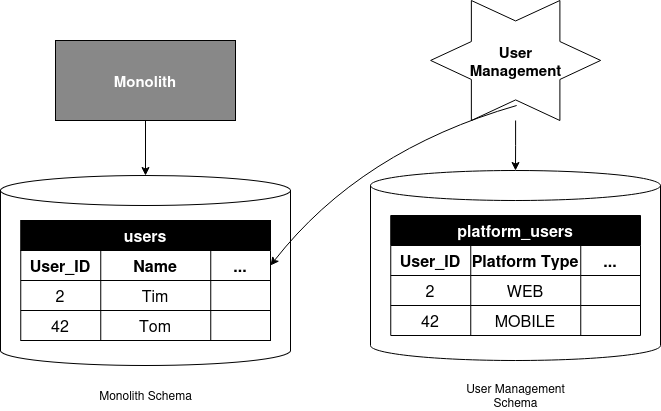

The diagram above was exported from draw.io. Its source (the exported page's mxGraphModel, read from the mxfile embedded in the PNG):
<mxGraphModel dx="1426" dy="827" grid="1" gridSize="10" guides="1" tooltips="1" connect="1" arrows="1" fold="1" page="1" pageScale="1" pageWidth="850" pageHeight="1100" math="0" shadow="0">
  <root>
    <mxCell id="0" />
    <mxCell id="1" parent="0" />
    <mxCell id="pcAxuMDVrskH4mFiQJYV-2" value="" style="shape=cylinder3;whiteSpace=wrap;html=1;boundedLbl=1;backgroundOutline=1;size=15;fillColor=light-dark(#FFFFFF,#000000);" vertex="1" parent="1">
      <mxGeometry x="260" y="445" width="290" height="190" as="geometry" />
    </mxCell>
    <mxCell id="pcAxuMDVrskH4mFiQJYV-3" value="users" style="shape=table;startSize=30;container=1;collapsible=0;childLayout=tableLayout;strokeColor=light-dark(#000000,#FFFFFF);fontSize=16;fontStyle=1;gradientColor=none;swimlaneFillColor=light-dark(#FFFFFF,#000000);fillColor=light-dark(#000000,#FFFFFF);fontColor=light-dark(#FFFFFF,#000000);" vertex="1" parent="1">
      <mxGeometry x="280.25" y="490" width="249.75" height="120" as="geometry" />
    </mxCell>
    <mxCell id="pcAxuMDVrskH4mFiQJYV-4" value="" style="shape=tableRow;horizontal=0;startSize=0;swimlaneHead=0;swimlaneBody=0;strokeColor=inherit;top=0;left=0;bottom=0;right=0;collapsible=0;dropTarget=0;fillColor=none;points=[[0,0.5],[1,0.5]];portConstraint=eastwest;fontSize=16;fontColor=light-dark(#000000,#FFFFFF);" vertex="1" parent="pcAxuMDVrskH4mFiQJYV-3">
      <mxGeometry y="30" width="249.75" height="30" as="geometry" />
    </mxCell>
    <mxCell id="pcAxuMDVrskH4mFiQJYV-5" value="&lt;b style=&quot;&quot;&gt;User_ID&lt;/b&gt;" style="shape=partialRectangle;html=1;whiteSpace=wrap;connectable=0;strokeColor=inherit;overflow=hidden;fillColor=none;top=0;left=0;bottom=0;right=0;pointerEvents=1;fontSize=16;fontColor=light-dark(#000000,#FFFFFF);" vertex="1" parent="pcAxuMDVrskH4mFiQJYV-4">
      <mxGeometry width="80" height="30" as="geometry">
        <mxRectangle width="80" height="30" as="alternateBounds" />
      </mxGeometry>
    </mxCell>
    <mxCell id="pcAxuMDVrskH4mFiQJYV-6" value="&lt;b style=&quot;color: light-dark(rgb(0, 0, 0), rgb(255, 255, 255));&quot;&gt;Name&lt;/b&gt;" style="shape=partialRectangle;html=1;whiteSpace=wrap;connectable=0;strokeColor=inherit;overflow=hidden;fillColor=none;top=0;left=0;bottom=0;right=0;pointerEvents=1;fontSize=16;fontColor=light-dark(#FFFFFF,#000000);" vertex="1" parent="pcAxuMDVrskH4mFiQJYV-4">
      <mxGeometry x="80" width="110" height="30" as="geometry">
        <mxRectangle width="110" height="30" as="alternateBounds" />
      </mxGeometry>
    </mxCell>
    <mxCell id="pcAxuMDVrskH4mFiQJYV-7" value="..." style="shape=partialRectangle;html=1;whiteSpace=wrap;connectable=0;strokeColor=inherit;overflow=hidden;fillColor=none;top=0;left=0;bottom=0;right=0;pointerEvents=1;fontSize=16;fontColor=light-dark(#000000,#FFFFFF);fontStyle=1" vertex="1" parent="pcAxuMDVrskH4mFiQJYV-4">
      <mxGeometry x="190" width="60" height="30" as="geometry">
        <mxRectangle width="60" height="30" as="alternateBounds" />
      </mxGeometry>
    </mxCell>
    <mxCell id="pcAxuMDVrskH4mFiQJYV-8" value="" style="shape=tableRow;horizontal=0;startSize=0;swimlaneHead=0;swimlaneBody=0;strokeColor=inherit;top=0;left=0;bottom=0;right=0;collapsible=0;dropTarget=0;fillColor=none;points=[[0,0.5],[1,0.5]];portConstraint=eastwest;fontSize=16;" vertex="1" parent="pcAxuMDVrskH4mFiQJYV-3">
      <mxGeometry y="60" width="249.75" height="30" as="geometry" />
    </mxCell>
    <mxCell id="pcAxuMDVrskH4mFiQJYV-9" value="&lt;span style=&quot;&quot;&gt;2&lt;/span&gt;" style="shape=partialRectangle;html=1;whiteSpace=wrap;connectable=0;strokeColor=inherit;overflow=hidden;fillColor=none;top=0;left=0;bottom=0;right=0;pointerEvents=1;fontSize=16;fontColor=light-dark(#000000,#FFFFFF);" vertex="1" parent="pcAxuMDVrskH4mFiQJYV-8">
      <mxGeometry width="80" height="30" as="geometry">
        <mxRectangle width="80" height="30" as="alternateBounds" />
      </mxGeometry>
    </mxCell>
    <mxCell id="pcAxuMDVrskH4mFiQJYV-10" value="Tim" style="shape=partialRectangle;html=1;whiteSpace=wrap;connectable=0;strokeColor=inherit;overflow=hidden;fillColor=none;top=0;left=0;bottom=0;right=0;pointerEvents=1;fontSize=16;fontColor=light-dark(#000000,#FFFFFF);" vertex="1" parent="pcAxuMDVrskH4mFiQJYV-8">
      <mxGeometry x="80" width="110" height="30" as="geometry">
        <mxRectangle width="110" height="30" as="alternateBounds" />
      </mxGeometry>
    </mxCell>
    <mxCell id="pcAxuMDVrskH4mFiQJYV-11" value="" style="shape=partialRectangle;html=1;whiteSpace=wrap;connectable=0;strokeColor=inherit;overflow=hidden;fillColor=none;top=0;left=0;bottom=0;right=0;pointerEvents=1;fontSize=16;fontColor=light-dark(#000000,#FFFFFF);" vertex="1" parent="pcAxuMDVrskH4mFiQJYV-8">
      <mxGeometry x="190" width="60" height="30" as="geometry">
        <mxRectangle width="60" height="30" as="alternateBounds" />
      </mxGeometry>
    </mxCell>
    <mxCell id="pcAxuMDVrskH4mFiQJYV-12" value="" style="shape=tableRow;horizontal=0;startSize=0;swimlaneHead=0;swimlaneBody=0;strokeColor=inherit;top=0;left=0;bottom=0;right=0;collapsible=0;dropTarget=0;fillColor=none;points=[[0,0.5],[1,0.5]];portConstraint=eastwest;fontSize=16;" vertex="1" parent="pcAxuMDVrskH4mFiQJYV-3">
      <mxGeometry y="90" width="249.75" height="30" as="geometry" />
    </mxCell>
    <mxCell id="pcAxuMDVrskH4mFiQJYV-13" value="&lt;span style=&quot;&quot;&gt;42&lt;/span&gt;" style="shape=partialRectangle;html=1;whiteSpace=wrap;connectable=0;strokeColor=inherit;overflow=hidden;fillColor=none;top=0;left=0;bottom=0;right=0;pointerEvents=1;fontSize=16;fontColor=light-dark(#000000,#FFFFFF);" vertex="1" parent="pcAxuMDVrskH4mFiQJYV-12">
      <mxGeometry width="80" height="30" as="geometry">
        <mxRectangle width="80" height="30" as="alternateBounds" />
      </mxGeometry>
    </mxCell>
    <mxCell id="pcAxuMDVrskH4mFiQJYV-14" value="Tom" style="shape=partialRectangle;html=1;whiteSpace=wrap;connectable=0;strokeColor=inherit;overflow=hidden;fillColor=none;top=0;left=0;bottom=0;right=0;pointerEvents=1;fontSize=16;fontColor=light-dark(#000000,#FFFFFF);" vertex="1" parent="pcAxuMDVrskH4mFiQJYV-12">
      <mxGeometry x="80" width="110" height="30" as="geometry">
        <mxRectangle width="110" height="30" as="alternateBounds" />
      </mxGeometry>
    </mxCell>
    <mxCell id="pcAxuMDVrskH4mFiQJYV-15" value="" style="shape=partialRectangle;html=1;whiteSpace=wrap;connectable=0;strokeColor=inherit;overflow=hidden;fillColor=none;top=0;left=0;bottom=0;right=0;pointerEvents=1;fontSize=16;fontColor=light-dark(#000000,#FFFFFF);" vertex="1" parent="pcAxuMDVrskH4mFiQJYV-12">
      <mxGeometry x="190" width="60" height="30" as="geometry">
        <mxRectangle width="60" height="30" as="alternateBounds" />
      </mxGeometry>
    </mxCell>
    <mxCell id="pcAxuMDVrskH4mFiQJYV-22" value="" style="edgeStyle=orthogonalEdgeStyle;rounded=0;orthogonalLoop=1;jettySize=auto;html=1;" edge="1" parent="1" source="pcAxuMDVrskH4mFiQJYV-17" target="pcAxuMDVrskH4mFiQJYV-2">
      <mxGeometry relative="1" as="geometry" />
    </mxCell>
    <mxCell id="pcAxuMDVrskH4mFiQJYV-17" value="&lt;div&gt;Monolith&lt;/div&gt;" style="rounded=0;whiteSpace=wrap;html=1;fillColor=light-dark(#888888,#818181);fontColor=light-dark(#FFFFFF,#000000);fontSize=15;fontStyle=1" vertex="1" parent="1">
      <mxGeometry x="315" y="310" width="180" height="80" as="geometry" />
    </mxCell>
    <mxCell id="pcAxuMDVrskH4mFiQJYV-40" value="" style="edgeStyle=orthogonalEdgeStyle;rounded=0;orthogonalLoop=1;jettySize=auto;html=1;" edge="1" parent="1" source="pcAxuMDVrskH4mFiQJYV-18" target="pcAxuMDVrskH4mFiQJYV-24">
      <mxGeometry relative="1" as="geometry" />
    </mxCell>
    <mxCell id="pcAxuMDVrskH4mFiQJYV-18" value="User&lt;br&gt;Management" style="verticalLabelPosition=middle;verticalAlign=middle;html=1;shape=mxgraph.basic.6_point_star;labelPosition=center;align=center;fontSize=15;fontStyle=1" vertex="1" parent="1">
      <mxGeometry x="690.13" y="270" width="170" height="120" as="geometry" />
    </mxCell>
    <mxCell id="pcAxuMDVrskH4mFiQJYV-20" value="" style="endArrow=classic;html=1;rounded=0;entryX=1;entryY=0.5;entryDx=0;entryDy=0;exitX=0.506;exitY=0.875;exitDx=0;exitDy=0;exitPerimeter=0;curved=1;" edge="1" parent="1" source="pcAxuMDVrskH4mFiQJYV-18" target="pcAxuMDVrskH4mFiQJYV-4">
      <mxGeometry width="50" height="50" relative="1" as="geometry">
        <mxPoint x="500" y="585" as="sourcePoint" />
        <mxPoint x="550" y="535" as="targetPoint" />
        <Array as="points">
          <mxPoint x="620" y="420" />
        </Array>
      </mxGeometry>
    </mxCell>
    <mxCell id="pcAxuMDVrskH4mFiQJYV-23" value="Monolith Schema" style="text;html=1;align=center;verticalAlign=middle;whiteSpace=wrap;rounded=0;" vertex="1" parent="1">
      <mxGeometry x="332.5" y="650" width="145" height="30" as="geometry" />
    </mxCell>
    <mxCell id="pcAxuMDVrskH4mFiQJYV-24" value="" style="shape=cylinder3;whiteSpace=wrap;html=1;boundedLbl=1;backgroundOutline=1;size=15;fillColor=light-dark(#FFFFFF,#000000);" vertex="1" parent="1">
      <mxGeometry x="630" y="440" width="290" height="190" as="geometry" />
    </mxCell>
    <mxCell id="pcAxuMDVrskH4mFiQJYV-25" value="platform_users" style="shape=table;startSize=30;container=1;collapsible=0;childLayout=tableLayout;strokeColor=light-dark(#000000,#FFFFFF);fontSize=16;fontStyle=1;gradientColor=none;swimlaneFillColor=light-dark(#FFFFFF,#000000);fillColor=light-dark(#000000,#FFFFFF);fontColor=light-dark(#FFFFFF,#000000);" vertex="1" parent="1">
      <mxGeometry x="650.25" y="485" width="249.75" height="120" as="geometry" />
    </mxCell>
    <mxCell id="pcAxuMDVrskH4mFiQJYV-26" value="" style="shape=tableRow;horizontal=0;startSize=0;swimlaneHead=0;swimlaneBody=0;strokeColor=inherit;top=0;left=0;bottom=0;right=0;collapsible=0;dropTarget=0;fillColor=none;points=[[0,0.5],[1,0.5]];portConstraint=eastwest;fontSize=16;fontColor=light-dark(#000000,#FFFFFF);" vertex="1" parent="pcAxuMDVrskH4mFiQJYV-25">
      <mxGeometry y="30" width="249.75" height="30" as="geometry" />
    </mxCell>
    <mxCell id="pcAxuMDVrskH4mFiQJYV-27" value="&lt;b style=&quot;&quot;&gt;User_ID&lt;/b&gt;" style="shape=partialRectangle;html=1;whiteSpace=wrap;connectable=0;strokeColor=inherit;overflow=hidden;fillColor=none;top=0;left=0;bottom=0;right=0;pointerEvents=1;fontSize=16;fontColor=light-dark(#000000,#FFFFFF);" vertex="1" parent="pcAxuMDVrskH4mFiQJYV-26">
      <mxGeometry width="80" height="30" as="geometry">
        <mxRectangle width="80" height="30" as="alternateBounds" />
      </mxGeometry>
    </mxCell>
    <mxCell id="pcAxuMDVrskH4mFiQJYV-28" value="&lt;b style=&quot;color: light-dark(rgb(0, 0, 0), rgb(255, 255, 255));&quot;&gt;Platform Type&lt;/b&gt;" style="shape=partialRectangle;html=1;whiteSpace=wrap;connectable=0;strokeColor=inherit;overflow=hidden;fillColor=none;top=0;left=0;bottom=0;right=0;pointerEvents=1;fontSize=16;fontColor=light-dark(#FFFFFF,#000000);" vertex="1" parent="pcAxuMDVrskH4mFiQJYV-26">
      <mxGeometry x="80" width="110" height="30" as="geometry">
        <mxRectangle width="110" height="30" as="alternateBounds" />
      </mxGeometry>
    </mxCell>
    <mxCell id="pcAxuMDVrskH4mFiQJYV-29" value="..." style="shape=partialRectangle;html=1;whiteSpace=wrap;connectable=0;strokeColor=inherit;overflow=hidden;fillColor=none;top=0;left=0;bottom=0;right=0;pointerEvents=1;fontSize=16;fontColor=light-dark(#000000,#FFFFFF);fontStyle=1" vertex="1" parent="pcAxuMDVrskH4mFiQJYV-26">
      <mxGeometry x="190" width="60" height="30" as="geometry">
        <mxRectangle width="60" height="30" as="alternateBounds" />
      </mxGeometry>
    </mxCell>
    <mxCell id="pcAxuMDVrskH4mFiQJYV-30" value="" style="shape=tableRow;horizontal=0;startSize=0;swimlaneHead=0;swimlaneBody=0;strokeColor=inherit;top=0;left=0;bottom=0;right=0;collapsible=0;dropTarget=0;fillColor=none;points=[[0,0.5],[1,0.5]];portConstraint=eastwest;fontSize=16;" vertex="1" parent="pcAxuMDVrskH4mFiQJYV-25">
      <mxGeometry y="60" width="249.75" height="30" as="geometry" />
    </mxCell>
    <mxCell id="pcAxuMDVrskH4mFiQJYV-31" value="&lt;span style=&quot;&quot;&gt;2&lt;/span&gt;" style="shape=partialRectangle;html=1;whiteSpace=wrap;connectable=0;strokeColor=inherit;overflow=hidden;fillColor=none;top=0;left=0;bottom=0;right=0;pointerEvents=1;fontSize=16;fontColor=light-dark(#000000,#FFFFFF);" vertex="1" parent="pcAxuMDVrskH4mFiQJYV-30">
      <mxGeometry width="80" height="30" as="geometry">
        <mxRectangle width="80" height="30" as="alternateBounds" />
      </mxGeometry>
    </mxCell>
    <mxCell id="pcAxuMDVrskH4mFiQJYV-32" value="WEB" style="shape=partialRectangle;html=1;whiteSpace=wrap;connectable=0;strokeColor=inherit;overflow=hidden;fillColor=none;top=0;left=0;bottom=0;right=0;pointerEvents=1;fontSize=16;fontColor=light-dark(#000000,#FFFFFF);" vertex="1" parent="pcAxuMDVrskH4mFiQJYV-30">
      <mxGeometry x="80" width="110" height="30" as="geometry">
        <mxRectangle width="110" height="30" as="alternateBounds" />
      </mxGeometry>
    </mxCell>
    <mxCell id="pcAxuMDVrskH4mFiQJYV-33" value="" style="shape=partialRectangle;html=1;whiteSpace=wrap;connectable=0;strokeColor=inherit;overflow=hidden;fillColor=none;top=0;left=0;bottom=0;right=0;pointerEvents=1;fontSize=16;fontColor=light-dark(#000000,#FFFFFF);" vertex="1" parent="pcAxuMDVrskH4mFiQJYV-30">
      <mxGeometry x="190" width="60" height="30" as="geometry">
        <mxRectangle width="60" height="30" as="alternateBounds" />
      </mxGeometry>
    </mxCell>
    <mxCell id="pcAxuMDVrskH4mFiQJYV-34" value="" style="shape=tableRow;horizontal=0;startSize=0;swimlaneHead=0;swimlaneBody=0;strokeColor=inherit;top=0;left=0;bottom=0;right=0;collapsible=0;dropTarget=0;fillColor=none;points=[[0,0.5],[1,0.5]];portConstraint=eastwest;fontSize=16;" vertex="1" parent="pcAxuMDVrskH4mFiQJYV-25">
      <mxGeometry y="90" width="249.75" height="30" as="geometry" />
    </mxCell>
    <mxCell id="pcAxuMDVrskH4mFiQJYV-35" value="&lt;span style=&quot;&quot;&gt;42&lt;/span&gt;" style="shape=partialRectangle;html=1;whiteSpace=wrap;connectable=0;strokeColor=inherit;overflow=hidden;fillColor=none;top=0;left=0;bottom=0;right=0;pointerEvents=1;fontSize=16;fontColor=light-dark(#000000,#FFFFFF);" vertex="1" parent="pcAxuMDVrskH4mFiQJYV-34">
      <mxGeometry width="80" height="30" as="geometry">
        <mxRectangle width="80" height="30" as="alternateBounds" />
      </mxGeometry>
    </mxCell>
    <mxCell id="pcAxuMDVrskH4mFiQJYV-36" value="MOBILE" style="shape=partialRectangle;html=1;whiteSpace=wrap;connectable=0;strokeColor=inherit;overflow=hidden;fillColor=none;top=0;left=0;bottom=0;right=0;pointerEvents=1;fontSize=16;fontColor=light-dark(#000000,#FFFFFF);" vertex="1" parent="pcAxuMDVrskH4mFiQJYV-34">
      <mxGeometry x="80" width="110" height="30" as="geometry">
        <mxRectangle width="110" height="30" as="alternateBounds" />
      </mxGeometry>
    </mxCell>
    <mxCell id="pcAxuMDVrskH4mFiQJYV-37" value="" style="shape=partialRectangle;html=1;whiteSpace=wrap;connectable=0;strokeColor=inherit;overflow=hidden;fillColor=none;top=0;left=0;bottom=0;right=0;pointerEvents=1;fontSize=16;fontColor=light-dark(#000000,#FFFFFF);" vertex="1" parent="pcAxuMDVrskH4mFiQJYV-34">
      <mxGeometry x="190" width="60" height="30" as="geometry">
        <mxRectangle width="60" height="30" as="alternateBounds" />
      </mxGeometry>
    </mxCell>
    <mxCell id="pcAxuMDVrskH4mFiQJYV-38" value="User Management Schema" style="text;html=1;align=center;verticalAlign=middle;whiteSpace=wrap;rounded=0;" vertex="1" parent="1">
      <mxGeometry x="702.5" y="650" width="145" height="30" as="geometry" />
    </mxCell>
  </root>
</mxGraphModel>